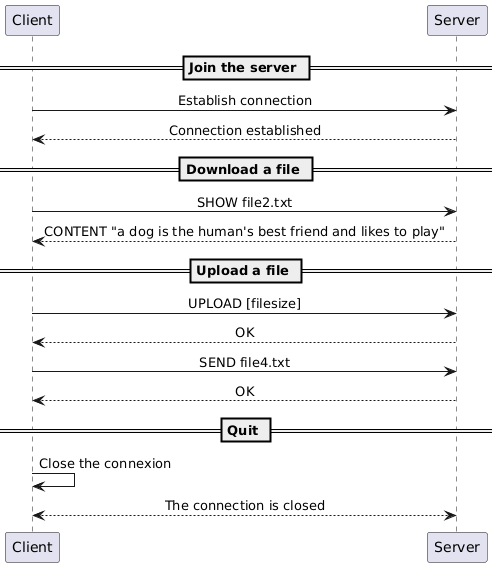

The diagram above was rendered by PlantUML. Its source (embedded in the PNG):
@startuml
skinparam sequenceMessageAlign center

== Join the server ==

Client -> Server : Establish connection
Server ---> Client : Connection established

== Download a file ==

Client -> Server : SHOW file2.txt
Server ---> Client : CONTENT "a dog is the human's best friend and likes to play"

== Upload a file ==

Client -> Server : UPLOAD [filesize]
Server ---> Client : OK

Client -> Server : SEND file4.txt
Server ---> Client : OK

== Quit ==

Client -> Client : Close the connexion
Server <--> Client : The connection is closed
@enduml